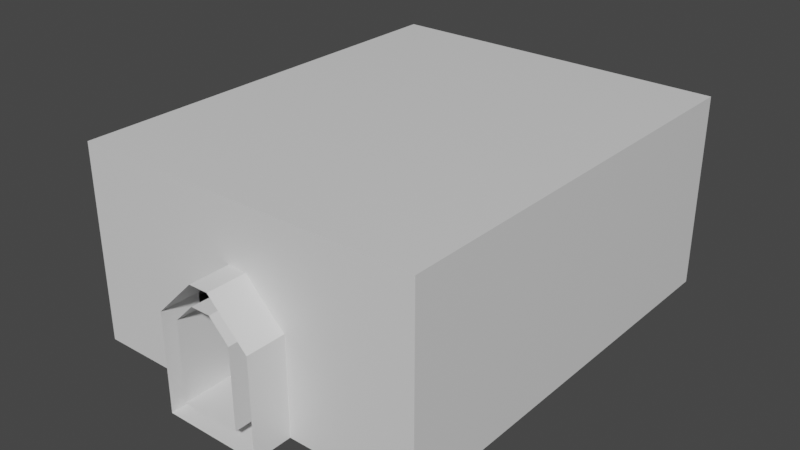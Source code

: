 # Source: tutorial_facilityRoomPushing5.blend  (saved by Blender 2.81.16; exported with 4.5.12 LTS)
import bpy
from mathutils import Matrix  # noqa: F401  (used for matrix-valued properties, if any)

bpy.ops.wm.read_factory_settings(use_empty=True)
scene = bpy.context.scene
scene.name = 'Scene'

# ---- collections
col_collection = bpy.data.collections.new('Collection'); scene.collection.children.link(col_collection)

# ---- materials (node trees are filled in below, after node groups)
mat_tile = bpy.data.materials.new('Tile')
mat_tile.alpha_threshold = 0.0
mat_tile.use_transparent_shadow = False
mat_tile.line_color = (0.0, 0.0, 0.0, 1.0)
mat_light = bpy.data.materials.new('Light')
mat_light.use_transparent_shadow = False

# ---- material node trees
mat_tile.use_nodes = True; mat_tile.node_tree.nodes.clear()
_N = mat_tile.node_tree.nodes; _L = mat_tile.node_tree.links
n0 = _N.new('ShaderNodeOutputMaterial'); n0.name = 'Material Output'; n0.location = (300, 300)
n1 = _N.new('ShaderNodeBsdfPrincipled'); n1.name = 'Principled BSDF'; n1.location = (10, 300)
n1.distribution = 'GGX'
n1.subsurface_method = 'BURLEY'
n1.inputs[2].default_value = 0.4
n1.inputs[3].default_value = 1.45
n1.inputs[27].default_value = (0.0, 0.0, 0.0, 1.0)
n1.inputs[28].default_value = 1.0
_L.new(n1.outputs[0], n0.inputs[0])
n0.is_active_output = True
mat_light.use_nodes = True; mat_light.node_tree.nodes.clear()
_N = mat_light.node_tree.nodes; _L = mat_light.node_tree.links
n0 = _N.new('ShaderNodeOutputMaterial'); n0.name = 'Material Output'; n0.location = (300, 300)
n1 = _N.new('ShaderNodeBsdfPrincipled'); n1.name = 'Principled BSDF'; n1.location = (10, 300)
n1.distribution = 'GGX'
n1.subsurface_method = 'BURLEY'
n1.inputs[3].default_value = 1.45
n1.inputs[27].default_value = (0.0, 0.0, 0.0, 1.0)
n1.inputs[28].default_value = 1.0
_L.new(n1.outputs[0], n0.inputs[0])
n0.is_active_output = True

# ---- world
world_world = bpy.data.worlds.new('World'); scene.world = world_world
world_world.use_nodes = True; world_world.node_tree.nodes.clear()
_N = world_world.node_tree.nodes; _L = world_world.node_tree.links
n0 = _N.new('ShaderNodeOutputWorld'); n0.name = 'World Output'; n0.location = (300, 300)
n1 = _N.new('ShaderNodeBackground'); n1.name = 'Background'; n1.location = (10, 300)
n1.inputs[0].default_value = (0.05088, 0.05088, 0.05088, 1.0)
_L.new(n1.outputs[0], n0.inputs[0])
n0.is_active_output = True
world_world.color = (0.05088, 0.05088, 0.05088)
world_world.use_sun_shadow = False
world_world.sun_shadow_jitter_overblur = 0.0

# ---- meshes
me_cube_001 = bpy.data.meshes.new('Cube.001')
me_cube_001.from_pydata([(3.0, 6.0, 8.0), (3.0, 6.0, 0.0), (3.0, 0.0, 8.0), (3.0, 0.0, 0.0), (-3.0, 6.0, 8.0), (-3.0, 6.0, 0.0), (-3.0, 0.0, 8.0), (-3.0, 0.0, 0.0), (-3.0, 20.0, 8.0), (3.0, 20.0, 8.0), (-3.0, 20.0, 0.0), (3.0, 20.0, 0.0), (-8.0, 6.0, 8.0), (-8.0, 6.0, 0.0), (-8.0, 20.0, 8.0), (-8.0, 20.0, 0.0), (8.0, 6.0, 8.0), (8.0, 6.0, 0.0), (8.0, 20.0, 8.0), (8.0, 20.0, 0.0), (3.0, 0.0, 2.55), (3.0, 0.0, 2.45), (-3.0, 6.0, 2.55), (-3.0, 6.0, 2.45), (-3.0, 0.0, 2.45), (-3.0, 0.0, 2.55), (3.0, 6.0, 2.55), (3.0, 6.0, 2.45), (-3.0, 0.0, 4.0), (-3.0, 0.0, 5.0), (3.0, 0.0, 5.0), (3.0, 0.0, 4.0), (-3.0, 6.0, 5.0), (-3.0, 6.0, 4.0), (3.0, 6.0, 5.0), (3.0, 6.0, 4.0), (1.5, 0.0, 8.0), (-1.5, 0.0, 8.0), (-1.5, 6.0, 8.0), (1.5, 6.0, 8.0), (-1.5, 0.0, 0.0), (1.5, 0.0, 0.0), (-1.5, 6.0, 0.0), (-1.5, 20.0, 8.0), (1.5, 20.0, 8.0), (-1.5, 20.0, 0.0), (-1.5, 0.0, 2.45), (1.5, 0.0, 2.45), (-1.5, 0.0, 2.55), (1.5, 0.0, 2.55), (-1.5, 0.0, 4.0), (1.5, 0.0, 4.0), (-0.5, 0.0, 5.0), (0.5, 0.0, 5.0), (3.0, 6.0, 8.0), (3.0, 6.0, 0.0), (-3.0, 6.0, 8.0), (-3.0, 6.0, 0.0), (-3.0, 20.0, 8.0), (3.0, 20.0, 8.0), (-3.0, 20.0, 0.0), (3.0, 20.0, 0.0), (-8.0, 6.0, 8.0), (-8.0, 6.0, 0.0), (-8.0, 20.0, 8.0), (-8.0, 20.0, 0.0), (8.0, 6.0, 8.0), (8.0, 6.0, 0.0), (8.0, 20.0, 8.0), (8.0, 20.0, 0.0), (-3.0, 6.0, 2.55), (-3.0, 6.0, 2.45), (3.0, 6.0, 2.55), (3.0, 6.0, 2.45), (-3.0, 20.0, 2.55), (-3.0, 20.0, 2.45), (3.0, 20.0, 2.55), (3.0, 20.0, 2.45), (-8.0, 6.0, 2.55), (-8.0, 6.0, 2.45), (-8.0, 20.0, 2.55), (-8.0, 20.0, 2.45), (8.0, 6.0, 2.55), (8.0, 6.0, 2.45), (8.0, 20.0, 2.55), (8.0, 20.0, 2.45), (-3.0, 6.0, 5.0), (-3.0, 6.0, 4.0), (3.0, 6.0, 5.0), (3.0, 6.0, 4.0), (-3.0, 20.0, 5.0), (-3.0, 20.0, 4.0), (3.0, 20.0, 5.0), (3.0, 20.0, 4.0), (-8.0, 6.0, 5.0), (-8.0, 6.0, 4.0), (-8.0, 20.0, 5.0), (-8.0, 20.0, 4.0), (8.0, 6.0, 5.0), (8.0, 6.0, 4.0), (8.0, 20.0, 5.0), (8.0, 20.0, 4.0), (-1.5, 20.0, 8.0), (1.5, 20.0, 8.0), (1.5, 20.0, 0.0), (-1.5, 20.0, 0.0), (1.5, 20.0, 2.45), (-1.5, 20.0, 2.45), (1.5, 20.0, 2.55), (-1.5, 20.0, 2.55), (1.5, 20.0, 4.0), (-1.5, 20.0, 4.0), (0.5, 20.0, 5.0), (-0.5, 20.0, 5.0), (-9.0, -1.0, -1.0), (-9.0, -1.0, 9.0), (-9.0, 21.0, -1.0), (-9.0, 21.0, 9.0), (9.0, -1.0, -1.0), (9.0, -1.0, 9.0), (9.0, 21.0, -1.0), (9.0, 21.0, 9.0), (-2.5, -1.0, -1.0), (2.5, -1.0, -1.0), (-2.5, -1.0, 4.0), (2.5, -1.0, 4.0), (-0.5, -1.0, 6.0), (0.5, -1.0, 6.0), (1.5, 21.0, 0.0), (-1.5, 21.0, 0.0), (1.5, 21.0, 4.0), (-1.5, 21.0, 4.0), (0.5, 21.0, 5.0), (-0.5, 21.0, 5.0), (-1.5, -3.0, 0.0), (1.5, -3.0, 0.0), (-1.5, -3.0, 2.45), (1.5, -3.0, 2.45), (-1.5, -3.0, 2.55), (1.5, -3.0, 2.55), (-1.5, -3.0, 4.0), (1.5, -3.0, 4.0), (-0.5, -3.0, 5.0), (0.5, -3.0, 5.0), (-2.5, -3.0, -1.0), (2.5, -3.0, -1.0), (-2.5, -3.0, 4.0), (2.5, -3.0, 4.0), (-0.5, -3.0, 6.0), (0.5, -3.0, 6.0)], [], [(34, 30, 2, 0), (52, 29, 6, 37), (29, 32, 4, 6), (38, 37, 6, 4), (39, 44, 9, 0), (42, 45, 10, 5), (9, 18, 16, 0), (4, 12, 14, 8), (10, 15, 13, 5), (1, 17, 19, 11), (7, 5, 23, 24), (24, 23, 22, 25), (40, 7, 24, 46), (46, 24, 25, 48), (1, 3, 21, 27), (27, 21, 20, 26), (25, 22, 33, 28), (28, 33, 32, 29), (48, 25, 28, 50), (50, 28, 29, 52), (26, 20, 31, 35), (35, 31, 30, 34), (31, 51, 53, 30), (20, 49, 51, 31), (21, 47, 49, 20), (3, 41, 47, 21), (42, 40, 41, 3, 1, 11, 45), (4, 8, 43, 38), (38, 43, 44, 39), (0, 2, 36, 39), (39, 36, 37, 38), (30, 53, 36, 2), (53, 52, 37, 36), (5, 7, 40, 42), (86, 94, 62, 56), (112, 92, 59, 103), (94, 96, 64, 62), (75, 81, 65, 60), (83, 85, 69, 67), (92, 100, 68, 59), (73, 83, 67, 55), (89, 99, 82, 72), (72, 82, 83, 73), (61, 69, 85, 77), (77, 85, 84, 76), (99, 101, 84, 82), (82, 84, 85, 83), (91, 97, 80, 74), (74, 80, 81, 75), (63, 65, 81, 79), (79, 81, 80, 78), (104, 61, 77, 106), (106, 77, 76, 108), (57, 63, 79, 71), (71, 79, 78, 70), (58, 64, 96, 90), (90, 96, 97, 91), (66, 68, 100, 98), (98, 100, 101, 99), (54, 66, 98, 88), (88, 98, 99, 89), (76, 84, 101, 93), (93, 101, 100, 92), (78, 80, 97, 95), (95, 97, 96, 94), (108, 76, 93, 110), (110, 93, 92, 112), (70, 78, 95, 87), (87, 95, 94, 86), (91, 111, 113, 90), (74, 109, 111, 91), (75, 107, 109, 74), (60, 105, 107, 75), (90, 113, 102, 58), (113, 112, 103, 102), (114, 115, 117, 116), (120, 121, 119, 118), (114, 116, 120, 122), (121, 117, 115, 119), (118, 123, 122, 120), (119, 115, 126, 127), (126, 115, 124), (127, 125, 119), (115, 114, 122, 124), (118, 119, 125, 123), (117, 121, 132, 133), (116, 129, 128, 120), (133, 131, 117), (132, 121, 130), (121, 120, 128, 130), (116, 117, 131, 129), (49, 47, 137, 139), (50, 52, 142, 140), (41, 40, 134, 135), (46, 48, 138, 136), (51, 49, 139, 141), (52, 53, 143, 142), (47, 41, 135, 137), (48, 50, 140, 138), (53, 51, 141, 143), (40, 46, 136, 134), (124, 122, 144, 146), (126, 124, 146, 148), (127, 126, 148, 149), (123, 125, 147, 145), (125, 127, 149, 147), (122, 123, 145, 144)])
me_cube_001.polygons.foreach_set('material_index', [0, 0, 0, 0, 0, 0, 0, 0, 0, 0, 0, 1, 0, 1, 0, 1, 0, 0, 0, 0, 0, 0, 0, 0, 1, 0, 0, 0, 0, 0, 0, 0, 0, 0, 0, 0, 0, 0, 0, 0, 0, 0, 1, 0, 1, 0, 1, 0, 1, 0, 1, 0, 1, 0, 1, 0, 0, 0, 0, 0, 0, 0, 0, 0, 0, 0, 0, 0, 0, 0, 0, 1, 0, 0, 0, 0, 0, 0, 0, 0, 0, 0, 0, 0, 0, 0, 0, 0, 0, 0, 0, 1, 0, 0, 1, 0, 0, 0, 0, 0, 0, 0, 0, 0, 0, 0, 0])
_uv = me_cube_001.uv_layers.new(name='UVMap')
_uv.uv.foreach_set('vector', [36.0, 23.0, 30.0, 23.0, 30.0, 20.0, 36.0, 20.0, 27.5, 33.0, 30.0, 33.0, 30.0, 36.0, 28.5, 36.0, 30.0, 23.0, 24.0, 23.0, 24.0, 20.0, 30.0, 20.0, 6.5, 14.0, 6.5, 20.0, 5.0, 20.0, 5.0, 14.0, 9.5, 14.0, 9.5, 0.0, 11.0, 0.0, 11.0, 14.0, 22.5, 6.0, 22.5, 20.0, 21.0, 20.0, 21.0, 6.0, 11.0, 0.0, 16.0, 0.0, 16.0, 14.0, 11.0, 14.0, 5.0, 14.0, 5.722e-06, 14.0, 0.0, 0.0, 5.0, 0.0, 21.0, 20.0, 16.0, 20.0, 16.0, 6.0, 21.0, 6.0, 27.0, 6.0, 32.0, 6.0, 32.0, 20.0, 27.0, 20.0, 30.0, 28.0, 24.0, 28.0, 24.0, 25.55, 30.0, 25.55, 30.0, 25.55, 24.0, 25.55, 24.0, 25.45, 30.0, 25.45, 28.5, 28.0, 30.0, 28.0, 30.0, 30.45, 28.5, 30.45, 28.5, 30.45, 30.0, 30.45, 30.0, 30.55, 28.5, 30.55, 36.0, 28.0, 30.0, 28.0, 30.0, 25.55, 36.0, 25.55, 36.0, 25.55, 30.0, 25.55, 30.0, 25.45, 36.0, 25.45, 30.0, 25.45, 24.0, 25.45, 24.0, 24.0, 30.0, 24.0, 30.0, 24.0, 24.0, 24.0, 24.0, 23.0, 30.0, 23.0, 28.5, 30.55, 30.0, 30.55, 30.0, 32.0, 28.5, 32.0, 28.5, 32.0, 30.0, 32.0, 30.0, 33.0, 27.5, 33.0, 36.0, 25.45, 30.0, 25.45, 30.0, 24.0, 36.0, 24.0, 36.0, 24.0, 30.0, 24.0, 30.0, 23.0, 36.0, 23.0, 24.0, 32.0, 25.5, 32.0, 26.5, 33.0, 24.0, 33.0, 24.0, 30.55, 25.5, 30.55, 25.5, 32.0, 24.0, 32.0, 24.0, 30.45, 25.5, 30.45, 25.5, 30.55, 24.0, 30.55, 24.0, 28.0, 25.5, 28.0, 25.5, 30.45, 24.0, 30.45, 22.5, 6.0, 22.5, 1.073e-06, 25.5, 3.576e-07, 27.0, 0.0, 27.0, 6.0, 27.0, 20.0, 22.5, 20.0, 5.0, 14.0, 5.0, 0.0, 6.5, 0.0, 6.5, 14.0, 6.5, 14.0, 6.5, 0.0, 9.5, 0.0, 9.5, 14.0, 11.0, 14.0, 11.0, 20.0, 9.5, 20.0, 9.5, 14.0, 9.5, 14.0, 9.5, 20.0, 6.5, 20.0, 6.5, 14.0, 24.0, 33.0, 26.5, 33.0, 25.5, 36.0, 24.0, 36.0, 26.5, 33.0, 27.5, 33.0, 28.5, 36.0, 25.5, 36.0, 21.0, 6.0, 21.0, 1.431e-06, 22.5, 1.073e-06, 22.5, 6.0, 35.0, 31.0, 30.0, 31.0, 30.0, 28.0, 35.0, 28.0, 5.0, 27.5, 5.0, 25.0, 8.0, 25.0, 8.0, 26.5, 21.0, 34.0, 21.0, 20.0, 24.0, 20.0, 24.0, 34.0, 2.45, 31.0, 2.45, 36.0, 2.607e-06, 36.0, 1.792e-06, 31.0, 13.55, 34.0, 13.55, 20.0, 16.0, 20.0, 16.0, 34.0, 5.0, 25.0, 5.0, 20.0, 8.0, 20.0, 8.0, 25.0, 37.0, 2.45, 32.0, 2.45, 32.0, 0.0, 37.0, 1.137e-13, 37.0, 4.0, 32.0, 4.0, 32.0, 2.55, 37.0, 2.55, 37.0, 2.55, 32.0, 2.55, 32.0, 2.45, 37.0, 2.45, 8.146e-07, 25.0, 0.0, 20.0, 2.45, 20.0, 2.45, 25.0, 2.45, 25.0, 2.45, 20.0, 2.55, 20.0, 2.55, 25.0, 12.0, 34.0, 12.0, 20.0, 13.45, 20.0, 13.45, 34.0, 13.45, 34.0, 13.45, 20.0, 13.55, 20.0, 13.55, 34.0, 4.0, 31.0, 4.0, 36.0, 2.55, 36.0, 2.55, 31.0, 2.55, 31.0, 2.55, 36.0, 2.45, 36.0, 2.45, 31.0, 16.0, 34.0, 16.0, 20.0, 18.45, 20.0, 18.45, 34.0, 18.45, 34.0, 18.45, 20.0, 18.55, 20.0, 18.55, 34.0, 1.059e-06, 26.5, 8.146e-07, 25.0, 2.45, 25.0, 2.45, 26.5, 2.45, 26.5, 2.45, 25.0, 2.55, 25.0, 2.55, 26.5, 35.0, 36.0, 30.0, 36.0, 30.0, 33.55, 35.0, 33.55, 35.0, 33.55, 30.0, 33.55, 30.0, 33.45, 35.0, 33.45, 8.0, 31.0, 8.0, 36.0, 5.0, 36.0, 5.0, 31.0, 5.0, 31.0, 5.0, 36.0, 4.0, 36.0, 4.0, 31.0, 8.0, 34.0, 8.0, 20.0, 11.0, 20.0, 11.0, 34.0, 11.0, 34.0, 11.0, 20.0, 12.0, 20.0, 12.0, 34.0, 37.0, 8.0, 32.0, 8.0, 32.0, 5.0, 37.0, 5.0, 37.0, 5.0, 32.0, 5.0, 32.0, 4.0, 37.0, 4.0, 2.55, 25.0, 2.55, 20.0, 4.0, 20.0, 4.0, 25.0, 4.0, 25.0, 4.0, 20.0, 5.0, 20.0, 5.0, 25.0, 18.55, 34.0, 18.55, 20.0, 20.0, 20.0, 20.0, 34.0, 20.0, 34.0, 20.0, 20.0, 21.0, 20.0, 21.0, 34.0, 2.55, 26.5, 2.55, 25.0, 4.0, 25.0, 4.0, 26.5, 4.0, 26.5, 4.0, 25.0, 5.0, 25.0, 5.0, 27.5, 35.0, 33.45, 30.0, 33.45, 30.0, 32.0, 35.0, 32.0, 35.0, 32.0, 30.0, 32.0, 30.0, 31.0, 35.0, 31.0, 4.0, 31.0, 4.0, 29.5, 5.0, 28.5, 5.0, 31.0, 2.55, 31.0, 2.55, 29.5, 4.0, 29.5, 4.0, 31.0, 2.45, 31.0, 2.45, 29.5, 2.55, 29.5, 2.55, 31.0, 1.792e-06, 31.0, 1.548e-06, 29.5, 2.45, 29.5, 2.45, 31.0, 5.0, 31.0, 5.0, 28.5, 8.0, 29.5, 8.0, 31.0, 5.0, 28.5, 5.0, 27.5, 8.0, 26.5, 8.0, 29.5, 0.001483, 0.001483, 10.0, 0.001484, 10.0, 22.0, 0.001483, 22.0, 10.0, 22.0, 0.001483, 22.0, 0.001484, 0.001483, 10.0, 0.001484, 0.001395, 18.0, 0.001354, 0.001344, 0.001341, 18.0, 1.001, 10.5, 18.0, 22.0, 0.00199, 22.0, 0.001991, 0.00199, 18.0, 0.001991, 0.001341, 0.001341, 1.001, 7.5, 1.001, 10.5, 0.001341, 18.0, 10.0, 0.001398, 10.0, 18.0, 6.0, 9.5, 6.0, 8.5, 6.0, 9.5, 10.0, 18.0, 5.001, 10.5, 6.0, 8.5, 5.001, 7.5, 10.0, 0.001398, 10.0, 18.0, 0.001395, 18.0, 1.001, 10.5, 5.001, 10.5, 0.001341, 0.001341, 10.0, 0.001398, 5.001, 7.5, 1.001, 7.5, 10.0, 0.001341, 10.0, 18.0, 6.0, 9.5, 6.0, 8.5, 0.001354, 0.001344, 1.001, 7.5, 1.001, 10.5, 0.001341, 18.0, 6.0, 8.5, 5.001, 7.5, 10.0, 0.001341, 6.0, 9.5, 10.0, 18.0, 5.001, 10.5, 10.0, 18.0, 0.001341, 18.0, 1.001, 10.5, 5.001, 10.5, 0.001354, 0.001344, 10.0, 0.001341, 5.001, 7.5, 1.001, 7.5, 2.55, 3.0, 2.45, 3.0, 2.45, 0.0003467, 2.55, 0.0003467, 3.0, 0.5, 3.0, -0.5, -5.96e-08, -0.5, 0.0, 0.5, 0.5003, 0.0002999, 3.5, 0.0002999, 3.5, 3.0, 0.5003, 3.0, 0.0003466, 1.55, 0.0003466, 1.45, 3.0, 1.45, 3.0, 1.55, 4.0, 3.0, 2.55, 3.0, 2.55, 0.0003467, 4.0, 0.0003471, 0.5002, 0.0001732, 1.5, 0.0001733, 1.5, 3.0, 0.5002, 3.0, 2.45, 3.0, 0.0003464, 3.0, 0.0003468, 0.0003464, 2.45, 0.0003467, 0.0003466, 1.45, 0.0003467, 0.0003464, 3.0, 0.0003466, 3.0, 1.45, 3.0, -1.5, 3.0, -2.5, -2.384e-07, -2.5, 0.0, -1.5, 0.0003464, 4.0, 0.0003466, 1.55, 3.0, 1.55, 3.0, 4.0, 0.0003167, 5.0, 0.0003162, 0.0003164, 2.0, 0.0003162, 2.0, 5.0, 1.414, 0.0001682, 1.414, 2.0, 0.0001685, 2.0, 0.0001682, 0.0001682, 0.0001414, 1.0, 0.0001414, 0.0001414, 2.0, 0.0001419, 2.0, 1.0, 2.0, 0.0003162, 2.0, 5.0, 0.0003162, 5.0, 0.0003164, 0.0003164, 0.0001682, 2.0, 0.0001682, 0.0001683, 1.414, 0.0001682, 1.414, 2.0, 0.0003162, 0.0003164, 5.0, 0.0003162, 5.0, 2.0, 0.0003164, 2.0])
me_cube_001.materials.append(mat_tile)
me_cube_001.materials.append(mat_light)
me_cube_001.use_remesh_fix_poles = True
me_cube_001.use_remesh_preserve_attributes = False
me_cube_001.use_mirror_vertex_groups = False
me_cube_001.update()

# ---- objects
ob_cube = bpy.data.objects.new('Cube', me_cube_001)

# ---- transforms, parenting, visibility, modifiers, constraints
ob_cube.location = (0.0, 0.0, 0.0)
ob_cube.lineart.crease_threshold = 0.0

# ---- collection membership
col_collection.objects.link(ob_cube)

# ---- scene / render settings (as saved in the file)
scene.frame_start = 1; scene.frame_end = 250; scene.frame_set(1)
scene.render.engine = 'BLENDER_EEVEE_NEXT'
scene.cycles.use_denoising = False
scene.cycles.samples = 128
scene.cycles.sampling_pattern = 'TABULATED_SOBOL'
scene.cycles.use_adaptive_sampling = False
scene.cycles.use_light_tree = False
scene.view_settings.view_transform = 'Filmic'
bpy.context.view_layer.update()

# ---- added for rendering (the .blend has no active camera and no usable light): camera, sun
cam_auto = bpy.data.cameras.new('AutoCamera')
cam_auto.lens = 50.0
cam_auto.sensor_width = 36.0
cam_auto.clip_end = 1000.0
ob_auto_camera = bpy.data.objects.new('AutoCamera', cam_auto)
scene.collection.objects.link(ob_auto_camera)
ob_auto_camera.location = (29.2582, -26.1098, 27.4065)
ob_auto_camera.rotation_euler = (1.09748, -7.21219e-08, 0.694738)
scene.camera = ob_auto_camera
light_auto_sun = bpy.data.lights.new('AutoSun', 'SUN')
light_auto_sun.energy = 3.0
light_auto_sun.angle = 0.0523599
ob_auto_sun = bpy.data.objects.new('AutoSun', light_auto_sun)
scene.collection.objects.link(ob_auto_sun)
ob_auto_sun.rotation_euler = (0.872665, 0.174533, 0.523599)
bpy.context.view_layer.update()
